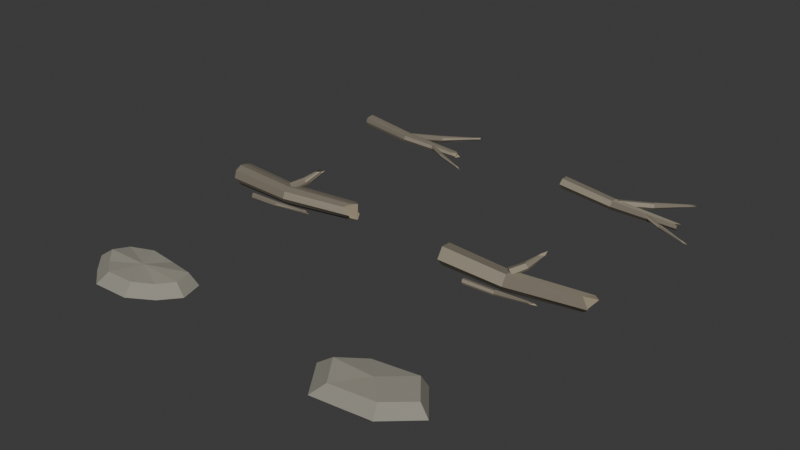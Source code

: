 # Source: ground-props.blend  (saved by Blender 5.2.44; exported with 4.5.12 LTS)
import bpy
from mathutils import Matrix  # noqa: F401  (used for matrix-valued properties, if any)

bpy.ops.wm.read_factory_settings(use_empty=True)
scene = bpy.context.scene
scene.name = 'Scene'

# ---- collections
col_collection = bpy.data.collections.new('Collection'); scene.collection.children.link(col_collection)

# ---- materials (node trees are filled in below, after node groups)
mat_field_stone___warm_limestone = bpy.data.materials.new('Field stone / warm limestone')
mat_field_stone___warm_limestone.diffuse_color = (0.3, 0.285, 0.235, 1.0)
mat_field_stone___weathered_edge = bpy.data.materials.new('Field stone / weathered edge')
mat_field_stone___weathered_edge.diffuse_color = (0.24, 0.235, 0.2, 1.0)
mat_weathered_wood___grey_bark = bpy.data.materials.new('Weathered wood / grey bark')
mat_weathered_wood___grey_bark.diffuse_color = (0.19, 0.165, 0.125, 1.0)
mat_weathered_wood___worn_ridge = bpy.data.materials.new('Weathered wood / worn ridge')
mat_weathered_wood___worn_ridge.diffuse_color = (0.29, 0.255, 0.19, 1.0)
mat_weathered_wood___exposed_grain = bpy.data.materials.new('Weathered wood / exposed grain')
mat_weathered_wood___exposed_grain.diffuse_color = (0.36, 0.3, 0.205, 1.0)

# ---- material node trees
mat_field_stone___warm_limestone.use_nodes = True; mat_field_stone___warm_limestone.node_tree.nodes.clear()
_N = mat_field_stone___warm_limestone.node_tree.nodes; _L = mat_field_stone___warm_limestone.node_tree.links
n0 = _N.new('ShaderNodeBsdfPrincipled'); n0.name = 'Principled BSDF'; n0.location = (-200, 100)
n0.inputs[0].default_value = (0.3, 0.285, 0.235, 1.0)
n0.inputs[2].default_value = 0.98
n0.inputs[10].default_value = 0.005
n1 = _N.new('ShaderNodeOutputMaterial'); n1.name = 'Material Output'; n1.location = (200, 100)
_L.new(n0.outputs[0], n1.inputs[0])
n1.is_active_output = True
mat_field_stone___weathered_edge.use_nodes = True; mat_field_stone___weathered_edge.node_tree.nodes.clear()
_N = mat_field_stone___weathered_edge.node_tree.nodes; _L = mat_field_stone___weathered_edge.node_tree.links
n0 = _N.new('ShaderNodeBsdfPrincipled'); n0.name = 'Principled BSDF'; n0.location = (-200, 100)
n0.inputs[0].default_value = (0.24, 0.235, 0.2, 1.0)
n0.inputs[2].default_value = 0.98
n0.inputs[10].default_value = 0.005
n1 = _N.new('ShaderNodeOutputMaterial'); n1.name = 'Material Output'; n1.location = (200, 100)
_L.new(n0.outputs[0], n1.inputs[0])
n1.is_active_output = True
mat_weathered_wood___grey_bark.use_nodes = True; mat_weathered_wood___grey_bark.node_tree.nodes.clear()
_N = mat_weathered_wood___grey_bark.node_tree.nodes; _L = mat_weathered_wood___grey_bark.node_tree.links
n0 = _N.new('ShaderNodeBsdfPrincipled'); n0.name = 'Principled BSDF'; n0.location = (-200, 100)
n0.inputs[0].default_value = (0.19, 0.165, 0.125, 1.0)
n0.inputs[2].default_value = 0.98
n0.inputs[10].default_value = 0.005
n1 = _N.new('ShaderNodeOutputMaterial'); n1.name = 'Material Output'; n1.location = (200, 100)
_L.new(n0.outputs[0], n1.inputs[0])
n1.is_active_output = True
mat_weathered_wood___worn_ridge.use_nodes = True; mat_weathered_wood___worn_ridge.node_tree.nodes.clear()
_N = mat_weathered_wood___worn_ridge.node_tree.nodes; _L = mat_weathered_wood___worn_ridge.node_tree.links
n0 = _N.new('ShaderNodeBsdfPrincipled'); n0.name = 'Principled BSDF'; n0.location = (-200, 100)
n0.inputs[0].default_value = (0.29, 0.255, 0.19, 1.0)
n0.inputs[2].default_value = 0.98
n0.inputs[10].default_value = 0.005
n1 = _N.new('ShaderNodeOutputMaterial'); n1.name = 'Material Output'; n1.location = (200, 100)
_L.new(n0.outputs[0], n1.inputs[0])
n1.is_active_output = True
mat_weathered_wood___exposed_grain.use_nodes = True; mat_weathered_wood___exposed_grain.node_tree.nodes.clear()
_N = mat_weathered_wood___exposed_grain.node_tree.nodes; _L = mat_weathered_wood___exposed_grain.node_tree.links
n0 = _N.new('ShaderNodeBsdfPrincipled'); n0.name = 'Principled BSDF'; n0.location = (-200, 100)
n0.inputs[0].default_value = (0.36, 0.3, 0.205, 1.0)
n0.inputs[2].default_value = 0.98
n0.inputs[10].default_value = 0.005
n1 = _N.new('ShaderNodeOutputMaterial'); n1.name = 'Material Output'; n1.location = (200, 100)
_L.new(n0.outputs[0], n1.inputs[0])
n1.is_active_output = True

# ---- world
world_world = bpy.data.worlds.new('World'); scene.world = world_world
world_world.use_nodes = True; world_world.node_tree.nodes.clear()
_N = world_world.node_tree.nodes; _L = world_world.node_tree.links
n0 = _N.new('ShaderNodeOutputWorld'); n0.name = 'World Output'; n0.location = (200, 100)
n1 = _N.new('ShaderNodeBackground'); n1.name = 'Background'; n1.location = (-200, 100)
n1.inputs[0].default_value = (0.05088, 0.05088, 0.05088, 1.0)
_L.new(n1.outputs[0], n0.inputs[0])
n0.is_active_output = True
world_world.color = (0.05088, 0.05088, 0.05088)
world_world.sun_shadow_jitter_overblur = 0.0

# ---- meshes
me_ground_prop_slab_high___surface = bpy.data.meshes.new('ground-prop-slab-high / surface')
me_ground_prop_slab_high___surface.from_pydata([(0.6278, 0.0, -0.012), (0.5704, 0.2361, -0.012), (0.1786, 0.3131, -0.012), (-0.1801, 0.3158, -0.012), (-0.5718, 0.2367, -0.012), (-0.6217, 4.338e-17, -0.012), (-0.4472, -0.1851, -0.012), (-0.2109, -0.3698, -0.012), (0.2063, -0.3617, -0.012), (0.4429, -0.1834, -0.012), (0.94, 0.0, 0.106), (0.8613, 0.3234, 0.1167), (0.3246, 0.4289, 0.08668), (-0.1667, 0.4327, 0.1302), (-0.7033, 0.3243, 0.08148), (-0.7716, 5.942e-17, 0.1261), (-0.5326, -0.2536, 0.09419), (-0.2089, -0.5066, 0.1073), (0.3626, -0.4955, 0.1155), (0.6867, -0.2512, 0.08751), (0.8222, 0.0, 0.296), (0.7616, 0.2491, 0.3067), (0.3484, 0.3303, 0.2767), (-0.02998, 0.3331, 0.3202), (-0.4431, 0.2497, 0.2715), (-0.4957, 4.575e-17, 0.3161), (-0.3117, -0.1953, 0.2842), (-0.06244, -0.3901, 0.2973), (0.3776, -0.3815, 0.3055), (0.6272, -0.1934, 0.2775), (0.16, 0.0, 0.326)], [], [(0, 1, 11, 10), (1, 2, 12, 11), (2, 3, 13, 12), (3, 4, 14, 13), (4, 5, 15, 14), (5, 6, 16, 15), (6, 7, 17, 16), (7, 8, 18, 17), (8, 9, 19, 18), (9, 0, 10, 19), (10, 11, 21, 20), (11, 12, 22, 21), (12, 13, 23, 22), (13, 14, 24, 23), (14, 15, 25, 24), (15, 16, 26, 25), (16, 17, 27, 26), (17, 18, 28, 27), (18, 19, 29, 28), (19, 10, 20, 29), (30, 20, 21), (30, 21, 22), (30, 22, 23), (30, 23, 24), (30, 24, 25), (30, 25, 26), (30, 26, 27), (30, 27, 28), (30, 28, 29), (30, 29, 20), (9, 8, 7, 6, 5, 4, 3, 2, 1, 0)])
me_ground_prop_slab_high___surface.polygons.foreach_set('material_index', [1, 1, 1, 1, 1, 1, 1, 1, 1, 1, 0, 0, 0, 0, 0, 0, 0, 0, 0, 0, 0, 0, 0, 0, 0, 0, 0, 0, 0, 0, 1])
me_ground_prop_slab_high___surface.materials.append(mat_field_stone___warm_limestone)
me_ground_prop_slab_high___surface.materials.append(mat_field_stone___weathered_edge)
me_ground_prop_slab_high___surface.update()
me_ground_prop_slab_lite___surface = bpy.data.meshes.new('ground-prop-slab-lite / surface')
me_ground_prop_slab_lite___surface.from_pydata([(0.6278, 0.0, -0.012), (0.3525, 0.3479, -0.012), (-0.2889, 0.2851, -0.012), (-0.5829, 4.067e-17, -0.012), (-0.3534, -0.3488, -0.012), (0.3108, -0.3068, -0.012), (0.94, 0.0, 0.106), (0.5629, 0.4766, 0.1167), (-0.3158, 0.3906, 0.08668), (-0.7184, 5.571e-17, 0.1302), (-0.4041, -0.4777, 0.08148), (0.5058, -0.4202, 0.1261), (0.8222, 0.0, 0.296), (0.5318, 0.3669, 0.3067), (-0.1448, 0.3008, 0.2767), (-0.4548, 4.29e-17, 0.3202), (-0.2128, -0.3679, 0.2715), (0.4879, -0.3236, 0.3161), (0.16, 0.0, 0.326)], [], [(0, 1, 7, 6), (1, 2, 8, 7), (2, 3, 9, 8), (3, 4, 10, 9), (4, 5, 11, 10), (5, 0, 6, 11), (6, 7, 13, 12), (7, 8, 14, 13), (8, 9, 15, 14), (9, 10, 16, 15), (10, 11, 17, 16), (11, 6, 12, 17), (18, 12, 13), (18, 13, 14), (18, 14, 15), (18, 15, 16), (18, 16, 17), (18, 17, 12), (5, 4, 3, 2, 1, 0)])
me_ground_prop_slab_lite___surface.polygons.foreach_set('material_index', [1, 1, 1, 1, 1, 1, 0, 0, 0, 0, 0, 0, 0, 0, 0, 0, 0, 0, 1])
me_ground_prop_slab_lite___surface.materials.append(mat_field_stone___warm_limestone)
me_ground_prop_slab_lite___surface.materials.append(mat_field_stone___weathered_edge)
me_ground_prop_slab_lite___surface.update()
me_ground_prop_split_log_high___surface = bpy.data.meshes.new('ground-prop-split-log-high / surface')
me_ground_prop_split_log_high___surface.from_pydata([(-1.141, -0.1994, 0.1899), (-1.144, -0.1312, 0.09454), (-1.147, -0.05498, 0.02047), (-1.152, 0.06162, 0.0002275), (-1.156, 0.131, 0.09466), (-1.158, 0.1784, 0.1899), (-1.158, 0.1611, 0.3071), (-1.153, 0.04995, 0.3439), (-1.148, -0.05527, 0.3601), (-1.143, -0.161, 0.307), (-0.08257, -0.1998, 0.1587), (-0.08497, -0.1384, 0.07288), (-0.08779, -0.0698, 0.006216), (-0.09248, 0.03514, -0.012), (-0.0957, 0.09762, 0.07299), (-0.09803, 0.1402, 0.1587), (-0.0978, 0.1246, 0.2642), (-0.0934, 0.02463, 0.2973), (-0.08917, -0.07007, 0.3119), (-0.08462, -0.1652, 0.2641), (1.125, -0.05202, 0.2003), (1.015, -0.003825, 0.1256), (0.9946, 0.05461, 0.06787), (1.103, 0.1504, 0.05264), (1.09, 0.2039, 0.126), (0.9778, 0.2357, 0.1996), (1.017, 0.2241, 0.291), (1.121, 0.1422, 0.3201), (1.059, 0.05738, 0.3323), (0.9804, -0.02861, 0.2907), (-0.04607, -0.03393, 0.2799), (-0.04866, -0.004932, 0.2455), (-0.05572, 0.02838, 0.2113), (-0.09224, 0.06103, 0.2163), (-0.125, 0.07139, 0.2455), (-0.1581, 0.07815, 0.2799), (-0.1585, 0.04841, 0.3192), (-0.136, 0.01319, 0.3358), (-0.1084, -0.02437, 0.3488), (-0.07165, -0.03839, 0.3191), (0.1177, 0.1004, 0.3772), (0.1154, 0.1265, 0.3462), (0.1091, 0.1564, 0.3154), (0.0762, 0.1858, 0.3199), (0.04675, 0.1952, 0.3461), (0.01687, 0.2012, 0.3772), (0.01655, 0.1745, 0.4125), (0.03681, 0.1428, 0.4274), (0.06165, 0.109, 0.4391), (0.09473, 0.09635, 0.4124), (0.2317, 0.3014, 0.515), (0.1773, 0.2617, 0.4581), (0.2261, 0.3293, 0.4821), (0.2488, 0.3844, 0.5149), (0.1713, 0.3269, 0.4808), (0.132, 0.3063, 0.4787), (0.2003, 0.3609, 0.5494), (0.2169, 0.3505, 0.5618), (0.1598, 0.263, 0.5142), (0.1889, 0.2684, 0.5096), (-0.6381, -0.3209, 0.07495), (-0.6375, -0.3155, 0.04909), (-0.6377, -0.2954, 0.02735), (-0.6393, -0.2673, 0.03612), (-0.6408, -0.2443, 0.04904), (-0.6424, -0.23, 0.07495), (-0.6423, -0.2471, 0.09892), (-0.642, -0.2664, 0.117), (-0.6408, -0.2955, 0.1225), (-0.6392, -0.313, 0.09888), (-0.1284, -0.3098, 0.08275), (-0.1278, -0.305, 0.05948), (-0.128, -0.2869, 0.03991), (-0.1295, -0.2617, 0.0478), (-0.1308, -0.241, 0.05943), (-0.1322, -0.2281, 0.08275), (-0.1322, -0.2434, 0.1043), (-0.1319, -0.2608, 0.1206), (-0.1309, -0.287, 0.1255), (-0.1294, -0.3027, 0.1043), (0.3641, -0.249, 0.1081), (0.3798, -0.2462, 0.09824), (0.4882, -0.233, 0.09313), (0.4442, -0.2238, 0.0952), (0.3462, -0.2192, 0.09716), (0.4141, -0.2102, 0.1098), (0.4938, -0.2133, 0.122), (0.4049, -0.2252, 0.1263), (0.3486, -0.2396, 0.1266), (0.4529, -0.2416, 0.1206)], [], [(0, 1, 11, 10), (1, 2, 12, 11), (2, 3, 13, 12), (3, 4, 14, 13), (4, 5, 15, 14), (5, 6, 16, 15), (6, 7, 17, 16), (7, 8, 18, 17), (8, 9, 19, 18), (9, 0, 10, 19), (10, 11, 21, 20), (11, 12, 22, 21), (12, 13, 23, 22), (13, 14, 24, 23), (14, 15, 25, 24), (15, 16, 26, 25), (16, 17, 27, 26), (17, 18, 28, 27), (18, 19, 29, 28), (19, 10, 20, 29), (9, 8, 7, 6, 5, 4, 3, 2, 1, 0), (20, 21, 22, 23, 24, 25, 26, 27, 28, 29), (30, 31, 41, 40), (31, 32, 42, 41), (32, 33, 43, 42), (33, 34, 44, 43), (34, 35, 45, 44), (35, 36, 46, 45), (36, 37, 47, 46), (37, 38, 48, 47), (38, 39, 49, 48), (39, 30, 40, 49), (40, 41, 51, 50), (41, 42, 52, 51), (42, 43, 53, 52), (43, 44, 54, 53), (44, 45, 55, 54), (45, 46, 56, 55), (46, 47, 57, 56), (47, 48, 58, 57), (48, 49, 59, 58), (49, 40, 50, 59), (39, 38, 37, 36, 35, 34, 33, 32, 31, 30), (50, 51, 52, 53, 54, 55, 56, 57, 58, 59), (60, 61, 71, 70), (61, 62, 72, 71), (62, 63, 73, 72), (63, 64, 74, 73), (64, 65, 75, 74), (65, 66, 76, 75), (66, 67, 77, 76), (67, 68, 78, 77), (68, 69, 79, 78), (69, 60, 70, 79), (70, 71, 81, 80), (71, 72, 82, 81), (72, 73, 83, 82), (73, 74, 84, 83), (74, 75, 85, 84), (75, 76, 86, 85), (76, 77, 87, 86), (77, 78, 88, 87), (78, 79, 89, 88), (79, 70, 80, 89), (69, 68, 67, 66, 65, 64, 63, 62, 61, 60), (80, 81, 82, 83, 84, 85, 86, 87, 88, 89)])
me_ground_prop_split_log_high___surface.polygons.foreach_set('material_index', [1, 0, 0, 0, 0, 1, 0, 0, 0, 0, 0, 0, 0, 0, 1, 0, 0, 0, 0, 1, 2, 2, 1, 0, 0, 0, 0, 1, 0, 0, 0, 0, 0, 0, 0, 0, 1, 0, 0, 0, 0, 1, 2, 2, 1, 0, 0, 0, 0, 1, 0, 0, 0, 0, 0, 0, 0, 0, 1, 0, 0, 0, 0, 1, 2, 2])
me_ground_prop_split_log_high___surface.materials.append(mat_weathered_wood___grey_bark)
me_ground_prop_split_log_high___surface.materials.append(mat_weathered_wood___worn_ridge)
me_ground_prop_split_log_high___surface.materials.append(mat_weathered_wood___exposed_grain)
me_ground_prop_split_log_high___surface.update()
me_ground_prop_split_log_lite___surface = bpy.data.meshes.new('ground-prop-split-log-lite / surface')
me_ground_prop_split_log_lite___surface.from_pydata([(-1.141, -0.1994, 0.1581), (-1.146, -0.08105, 0.01752), (-1.153, 0.08904, 0.003767), (-1.159, 0.1993, 0.1581), (-1.154, 0.08095, 0.2985), (-1.147, -0.08922, 0.3127), (-0.08257, -0.1998, 0.1269), (-0.08684, -0.09327, 0.0003771), (-0.09374, 0.05982, -0.012), (-0.09888, 0.159, 0.1269), (-0.09462, 0.05253, 0.2533), (-0.08771, -0.1006, 0.2661), (1.125, -0.05202, 0.1684), (1.014, 0.03516, 0.05858), (0.9895, 0.1666, 0.0478), (1.098, 0.2575, 0.1683), (1.09, 0.165, 0.2775), (0.9867, 0.02761, 0.2881), (-0.04607, -0.03393, 0.2481), (-0.05697, 0.01589, 0.1973), (-0.1051, 0.07302, 0.1856), (-0.1538, 0.07383, 0.2481), (-0.1431, 0.02412, 0.2989), (-0.09493, -0.03307, 0.3107), (0.1177, 0.1004, 0.3453), (0.1079, 0.1452, 0.2996), (0.06465, 0.1966, 0.289), (0.02077, 0.1973, 0.3453), (0.03045, 0.1526, 0.391), (0.07377, 0.1011, 0.4017), (0.2317, 0.3014, 0.4831), (0.1735, 0.2715, 0.4187), (0.2031, 0.3502, 0.4531), (0.2201, 0.3903, 0.5128), (0.1628, 0.3048, 0.4887), (0.1616, 0.2544, 0.476), (-0.6381, -0.3209, 0.0431), (-0.6377, -0.3019, 0.004997), (-0.6398, -0.2549, -0.0002515), (-0.6419, -0.2392, 0.0431), (-0.6423, -0.258, 0.08127), (-0.6402, -0.3051, 0.08642), (-0.1284, -0.3098, 0.0509), (-0.128, -0.2928, 0.01661), (-0.1299, -0.2505, 0.01189), (-0.1318, -0.2363, 0.0509), (-0.1322, -0.2533, 0.08526), (-0.1303, -0.2956, 0.08989), (0.3641, -0.249, 0.07622), (0.3797, -0.2407, 0.06149), (0.4874, -0.2168, 0.06298), (0.4431, -0.2125, 0.07888), (0.3456, -0.2247, 0.09094), (0.4149, -0.2403, 0.09526)], [], [(0, 1, 7, 6), (1, 2, 8, 7), (2, 3, 9, 8), (3, 4, 10, 9), (4, 5, 11, 10), (5, 0, 6, 11), (6, 7, 13, 12), (7, 8, 14, 13), (8, 9, 15, 14), (9, 10, 16, 15), (10, 11, 17, 16), (11, 6, 12, 17), (5, 4, 3, 2, 1, 0), (12, 13, 14, 15, 16, 17), (18, 19, 25, 24), (19, 20, 26, 25), (20, 21, 27, 26), (21, 22, 28, 27), (22, 23, 29, 28), (23, 18, 24, 29), (24, 25, 31, 30), (25, 26, 32, 31), (26, 27, 33, 32), (27, 28, 34, 33), (28, 29, 35, 34), (29, 24, 30, 35), (23, 22, 21, 20, 19, 18), (30, 31, 32, 33, 34, 35), (36, 37, 43, 42), (37, 38, 44, 43), (38, 39, 45, 44), (39, 40, 46, 45), (40, 41, 47, 46), (41, 36, 42, 47), (42, 43, 49, 48), (43, 44, 50, 49), (44, 45, 51, 50), (45, 46, 52, 51), (46, 47, 53, 52), (47, 42, 48, 53), (41, 40, 39, 38, 37, 36), (48, 49, 50, 51, 52, 53)])
me_ground_prop_split_log_lite___surface.polygons.foreach_set('material_index', [1, 0, 0, 0, 0, 1, 0, 0, 0, 0, 1, 0, 2, 2, 1, 0, 0, 0, 0, 1, 0, 0, 0, 0, 1, 0, 2, 2, 1, 0, 0, 0, 0, 1, 0, 0, 0, 0, 1, 0, 2, 2])
me_ground_prop_split_log_lite___surface.materials.append(mat_weathered_wood___grey_bark)
me_ground_prop_split_log_lite___surface.materials.append(mat_weathered_wood___worn_ridge)
me_ground_prop_split_log_lite___surface.materials.append(mat_weathered_wood___exposed_grain)
me_ground_prop_split_log_lite___surface.update()
me_ground_prop_fallen_limb_high___surface = bpy.data.meshes.new('ground-prop-fallen-limb-high / surface')
me_ground_prop_fallen_limb_high___surface.from_pydata([(-1.242, 0.01054, 0.1119), (-1.239, 0.03923, 0.05286), (-1.234, 0.09262, 0.02691), (-1.227, 0.154, 0.007118), (-1.222, 0.2007, 0.05297), (-1.22, 0.209, 0.1119), (-1.22, 0.2087, 0.1768), (-1.226, 0.1507, 0.2071), (-1.232, 0.09239, 0.1971), (-1.239, 0.03113, 0.1768), (-0.2706, -0.1219, 0.08233), (-0.2683, -0.09605, 0.02916), (-0.2633, -0.048, 0.005809), (-0.2575, 0.007213, -0.012), (-0.2525, 0.0493, 0.02927), (-0.2512, 0.05672, 0.08233), (-0.2507, 0.05643, 0.1407), (-0.2561, 0.004228, 0.168), (-0.2618, -0.04821, 0.159), (-0.268, -0.1033, 0.1407), (0.8562, -0.167, 0.09131), (0.8267, -0.1479, 0.05912), (0.727, -0.1074, 0.04586), (0.7879, -0.07985, 0.03442), (0.8789, -0.06367, 0.05877), (0.7997, -0.05046, 0.09198), (0.7326, -0.04333, 0.1283), (0.8268, -0.08579, 0.144), (0.8655, -0.1224, 0.1381), (0.7534, -0.1444, 0.128), (-0.1587, -0.05906, 0.1119), (-0.1728, -0.03885, 0.07747), (-0.1886, -0.01629, 0.05072), (-0.2128, 0.01824, 0.04341), (-0.2272, 0.0388, 0.07751), (-0.237, 0.05283, 0.1119), (-0.2334, 0.04771, 0.1542), (-0.2104, 0.0148, 0.1675), (-0.1885, -0.01636, 0.1734), (-0.1666, -0.04767, 0.1542), (0.2834, 0.229, 0.09892), (0.2706, 0.2472, 0.06792), (0.2564, 0.2675, 0.04384), (0.2347, 0.2986, 0.03726), (0.2217, 0.3171, 0.06796), (0.2129, 0.3297, 0.09892), (0.2161, 0.3251, 0.137), (0.2368, 0.2955, 0.149), (0.2565, 0.2674, 0.1542), (0.2762, 0.2393, 0.137), (0.7673, 0.6528, 0.1119), (0.675, 0.5965, 0.1024), (0.6557, 0.5923, 0.09498), (0.7413, 0.6664, 0.09295), (0.7284, 0.6659, 0.1024), (0.6357, 0.6068, 0.1119), (0.6687, 0.6278, 0.1236), (0.7569, 0.6759, 0.1273), (0.7098, 0.6301, 0.1289), (0.6478, 0.5738, 0.1236), (0.1945, -0.07539, 0.1119), (0.1981, -0.06462, 0.0921), (0.203, -0.05096, 0.07239), (0.2131, -0.02833, 0.07529), (0.22, -0.01454, 0.09208), (0.2267, -0.001838, 0.1119), (0.2236, -0.01194, 0.1345), (0.2157, -0.03109, 0.1441), (0.2067, -0.05262, 0.1515), (0.1986, -0.06893, 0.1345), (0.6171, -0.2721, 0.08033), (0.6203, -0.2624, 0.06249), (0.6247, -0.2501, 0.04476), (0.6338, -0.2298, 0.04737), (0.6401, -0.2174, 0.06247), (0.6461, -0.2059, 0.08033), (0.6433, -0.215, 0.1007), (0.6362, -0.2322, 0.1093), (0.6281, -0.2516, 0.116), (0.6208, -0.2663, 0.1006), (1.105, -0.4454, 0.06138), (1.028, -0.4077, 0.05952), (1.106, -0.437, 0.04899), (1.168, -0.4555, 0.04662), (1.078, -0.4109, 0.05707), (1.045, -0.3916, 0.0653), (1.145, -0.4389, 0.06678), (1.151, -0.4489, 0.06929), (1.046, -0.4106, 0.07744), (1.061, -0.4234, 0.07106)], [], [(0, 1, 11, 10), (1, 2, 12, 11), (2, 3, 13, 12), (3, 4, 14, 13), (4, 5, 15, 14), (5, 6, 16, 15), (6, 7, 17, 16), (7, 8, 18, 17), (8, 9, 19, 18), (9, 0, 10, 19), (10, 11, 21, 20), (11, 12, 22, 21), (12, 13, 23, 22), (13, 14, 24, 23), (14, 15, 25, 24), (15, 16, 26, 25), (16, 17, 27, 26), (17, 18, 28, 27), (18, 19, 29, 28), (19, 10, 20, 29), (9, 8, 7, 6, 5, 4, 3, 2, 1, 0), (20, 21, 22, 23, 24, 25, 26, 27, 28, 29), (30, 31, 41, 40), (31, 32, 42, 41), (32, 33, 43, 42), (33, 34, 44, 43), (34, 35, 45, 44), (35, 36, 46, 45), (36, 37, 47, 46), (37, 38, 48, 47), (38, 39, 49, 48), (39, 30, 40, 49), (40, 41, 51, 50), (41, 42, 52, 51), (42, 43, 53, 52), (43, 44, 54, 53), (44, 45, 55, 54), (45, 46, 56, 55), (46, 47, 57, 56), (47, 48, 58, 57), (48, 49, 59, 58), (49, 40, 50, 59), (39, 38, 37, 36, 35, 34, 33, 32, 31, 30), (50, 51, 52, 53, 54, 55, 56, 57, 58, 59), (60, 61, 71, 70), (61, 62, 72, 71), (62, 63, 73, 72), (63, 64, 74, 73), (64, 65, 75, 74), (65, 66, 76, 75), (66, 67, 77, 76), (67, 68, 78, 77), (68, 69, 79, 78), (69, 60, 70, 79), (70, 71, 81, 80), (71, 72, 82, 81), (72, 73, 83, 82), (73, 74, 84, 83), (74, 75, 85, 84), (75, 76, 86, 85), (76, 77, 87, 86), (77, 78, 88, 87), (78, 79, 89, 88), (79, 70, 80, 89), (69, 68, 67, 66, 65, 64, 63, 62, 61, 60), (80, 81, 82, 83, 84, 85, 86, 87, 88, 89)])
me_ground_prop_fallen_limb_high___surface.polygons.foreach_set('material_index', [1, 0, 0, 0, 0, 1, 0, 0, 0, 0, 0, 0, 0, 0, 1, 0, 0, 0, 0, 1, 2, 2, 1, 0, 0, 0, 0, 1, 0, 0, 0, 0, 0, 0, 0, 0, 1, 0, 0, 0, 0, 1, 2, 2, 1, 0, 0, 0, 0, 1, 0, 0, 0, 0, 0, 0, 0, 0, 1, 0, 0, 0, 0, 1, 2, 2])
me_ground_prop_fallen_limb_high___surface.materials.append(mat_weathered_wood___grey_bark)
me_ground_prop_fallen_limb_high___surface.materials.append(mat_weathered_wood___worn_ridge)
me_ground_prop_fallen_limb_high___surface.materials.append(mat_weathered_wood___exposed_grain)
me_ground_prop_fallen_limb_high___surface.update()
me_ground_prop_fallen_limb_lite___surface = bpy.data.meshes.new('ground-prop-fallen-limb-lite / surface')
me_ground_prop_fallen_limb_lite___surface.from_pydata([(-1.242, 0.01054, 0.09593), (-1.236, 0.07013, 0.008896), (-1.226, 0.1645, 0.01851), (-1.218, 0.2296, 0.09593), (-1.224, 0.1698, 0.1828), (-1.234, 0.07543, 0.1734), (-0.2706, -0.1219, 0.06633), (-0.2655, -0.06824, -0.012), (-0.2562, 0.01671, -0.003348), (-0.2492, 0.07525, 0.06633), (-0.2543, 0.02143, 0.1445), (-0.2635, -0.06347, 0.1361), (0.8562, -0.167, 0.07531), (0.8284, -0.1309, 0.02775), (0.7313, -0.06782, 0.03405), (0.7929, -0.03827, 0.07606), (0.8779, -0.0807, 0.123), (0.7922, -0.1239, 0.1186), (-0.1587, -0.05906, 0.09593), (-0.1832, -0.02401, 0.04516), (-0.2185, 0.02636, 0.0402), (-0.2413, 0.05901, 0.09593), (-0.2168, 0.02398, 0.1466), (-0.1815, -0.02641, 0.1518), (0.2834, 0.229, 0.08293), (0.2613, 0.2606, 0.03724), (0.2296, 0.3059, 0.03277), (0.209, 0.3353, 0.08293), (0.2311, 0.3037, 0.1286), (0.2628, 0.2584, 0.1332), (0.7673, 0.6528, 0.09593), (0.6721, 0.6006, 0.08187), (0.6474, 0.6041, 0.08049), (0.7333, 0.6777, 0.09593), (0.7313, 0.6618, 0.11), (0.6511, 0.5849, 0.1114), (0.1945, -0.07539, 0.09593), (0.2018, -0.05487, 0.06671), (0.2167, -0.0202, 0.05993), (0.2255, -0.004675, 0.09593), (0.2182, -0.02512, 0.1252), (0.2033, -0.05983, 0.132), (0.6171, -0.2721, 0.06434), (0.6237, -0.2536, 0.03804), (0.637, -0.2224, 0.03194), (0.645, -0.2085, 0.06434), (0.6384, -0.2269, 0.09065), (0.6251, -0.2581, 0.09677), (1.105, -0.4454, 0.04538), (1.029, -0.4046, 0.04055), (1.11, -0.4273, 0.03411), (1.171, -0.448, 0.04219), (1.077, -0.4143, 0.05657), (1.038, -0.4099, 0.06068)], [], [(0, 1, 7, 6), (1, 2, 8, 7), (2, 3, 9, 8), (3, 4, 10, 9), (4, 5, 11, 10), (5, 0, 6, 11), (6, 7, 13, 12), (7, 8, 14, 13), (8, 9, 15, 14), (9, 10, 16, 15), (10, 11, 17, 16), (11, 6, 12, 17), (5, 4, 3, 2, 1, 0), (12, 13, 14, 15, 16, 17), (18, 19, 25, 24), (19, 20, 26, 25), (20, 21, 27, 26), (21, 22, 28, 27), (22, 23, 29, 28), (23, 18, 24, 29), (24, 25, 31, 30), (25, 26, 32, 31), (26, 27, 33, 32), (27, 28, 34, 33), (28, 29, 35, 34), (29, 24, 30, 35), (23, 22, 21, 20, 19, 18), (30, 31, 32, 33, 34, 35), (36, 37, 43, 42), (37, 38, 44, 43), (38, 39, 45, 44), (39, 40, 46, 45), (40, 41, 47, 46), (41, 36, 42, 47), (42, 43, 49, 48), (43, 44, 50, 49), (44, 45, 51, 50), (45, 46, 52, 51), (46, 47, 53, 52), (47, 42, 48, 53), (41, 40, 39, 38, 37, 36), (48, 49, 50, 51, 52, 53)])
me_ground_prop_fallen_limb_lite___surface.polygons.foreach_set('material_index', [1, 0, 0, 0, 0, 1, 0, 0, 0, 0, 1, 0, 2, 2, 1, 0, 0, 0, 0, 1, 0, 0, 0, 0, 1, 0, 2, 2, 1, 0, 0, 0, 0, 1, 0, 0, 0, 0, 1, 0, 2, 2])
me_ground_prop_fallen_limb_lite___surface.materials.append(mat_weathered_wood___grey_bark)
me_ground_prop_fallen_limb_lite___surface.materials.append(mat_weathered_wood___worn_ridge)
me_ground_prop_fallen_limb_lite___surface.materials.append(mat_weathered_wood___exposed_grain)
me_ground_prop_fallen_limb_lite___surface.update()

# ---- objects
ob_ground_prop_slab_high = bpy.data.objects.new('ground-prop-slab-high', None)
ob_ground_prop_slab_high___surface = bpy.data.objects.new('ground-prop-slab-high / surface', me_ground_prop_slab_high___surface)
ob_ground_prop_slab_lite = bpy.data.objects.new('ground-prop-slab-lite', None)
ob_ground_prop_slab_lite___surface = bpy.data.objects.new('ground-prop-slab-lite / surface', me_ground_prop_slab_lite___surface)
ob_ground_prop_split_log_high = bpy.data.objects.new('ground-prop-split-log-high', None)
ob_ground_prop_split_log_high___surface = bpy.data.objects.new('ground-prop-split-log-high / surface', me_ground_prop_split_log_high___surface)
ob_ground_prop_split_log_lite = bpy.data.objects.new('ground-prop-split-log-lite', None)
ob_ground_prop_split_log_lite___surface = bpy.data.objects.new('ground-prop-split-log-lite / surface', me_ground_prop_split_log_lite___surface)
ob_ground_prop_fallen_limb_high = bpy.data.objects.new('ground-prop-fallen-limb-high', None)
ob_ground_prop_fallen_limb_high___surface = bpy.data.objects.new('ground-prop-fallen-limb-high / surface', me_ground_prop_fallen_limb_high___surface)
ob_ground_prop_fallen_limb_lite = bpy.data.objects.new('ground-prop-fallen-limb-lite', None)
ob_ground_prop_fallen_limb_lite___surface = bpy.data.objects.new('ground-prop-fallen-limb-lite / surface', me_ground_prop_fallen_limb_lite___surface)

# ---- transforms, parenting, visibility, modifiers, constraints
ob_ground_prop_slab_high.location = (0.0, 0.0, 0.0)
ob_ground_prop_slab_high___surface.parent = ob_ground_prop_slab_high
ob_ground_prop_slab_high___surface.location = (0.0, 0.0, 0.0)
ob_ground_prop_slab_lite.location = (4.0, 0.0, 0.0)
ob_ground_prop_slab_lite___surface.parent = ob_ground_prop_slab_lite
ob_ground_prop_slab_lite___surface.location = (0.0, 0.0, 0.0)
ob_ground_prop_split_log_high.location = (0.0, 3.0, 0.0)
ob_ground_prop_split_log_high___surface.parent = ob_ground_prop_split_log_high
ob_ground_prop_split_log_high___surface.location = (0.0, 0.0, 0.0)
ob_ground_prop_split_log_lite.location = (4.0, 3.0, 0.0)
ob_ground_prop_split_log_lite___surface.parent = ob_ground_prop_split_log_lite
ob_ground_prop_split_log_lite___surface.location = (0.0, 0.0, 0.0)
ob_ground_prop_fallen_limb_high.location = (0.0, 6.0, 0.0)
ob_ground_prop_fallen_limb_high___surface.parent = ob_ground_prop_fallen_limb_high
ob_ground_prop_fallen_limb_high___surface.location = (0.0, 0.0, 0.0)
ob_ground_prop_fallen_limb_lite.location = (4.0, 6.0, 0.0)
ob_ground_prop_fallen_limb_lite___surface.parent = ob_ground_prop_fallen_limb_lite
ob_ground_prop_fallen_limb_lite___surface.location = (0.0, 0.0, 0.0)

# ---- collection membership
col_collection.objects.link(ob_ground_prop_slab_high)
col_collection.objects.link(ob_ground_prop_slab_high___surface)
col_collection.objects.link(ob_ground_prop_slab_lite)
col_collection.objects.link(ob_ground_prop_slab_lite___surface)
col_collection.objects.link(ob_ground_prop_split_log_high)
col_collection.objects.link(ob_ground_prop_split_log_high___surface)
col_collection.objects.link(ob_ground_prop_split_log_lite)
col_collection.objects.link(ob_ground_prop_split_log_lite___surface)
col_collection.objects.link(ob_ground_prop_fallen_limb_high)
col_collection.objects.link(ob_ground_prop_fallen_limb_high___surface)
col_collection.objects.link(ob_ground_prop_fallen_limb_lite)
col_collection.objects.link(ob_ground_prop_fallen_limb_lite___surface)

# ---- scene / render settings (as saved in the file)
scene.frame_start = 1; scene.frame_end = 250; scene.frame_set(1)
scene.render.engine = 'BLENDER_EEVEE_NEXT'
scene.render.bake_bias = 0.0
scene.render.bake_samples = 0
scene.render.compositor_device = 'GPU'
scene.eevee.use_volume_custom_range = False
scene.eevee.fast_gi_thickness_near = 0.1
scene.eevee.fast_gi_thickness_far = 0.0
scene.eevee.ray_tracing_options.screen_trace_thickness = 0.1
bpy.context.view_layer.update()

# ---- added for rendering (the .blend has no active camera and no usable light): camera, sun
cam_auto = bpy.data.cameras.new('AutoCamera')
cam_auto.lens = 50.0
cam_auto.sensor_width = 36.0
cam_auto.clip_end = 1000.0
ob_auto_camera = bpy.data.objects.new('AutoCamera', cam_auto)
scene.collection.objects.link(ob_auto_camera)
ob_auto_camera.location = (10.8908, -7.62572, 7.41577)
ob_auto_camera.rotation_euler = (1.09748, -7.21219e-08, 0.694738)
scene.camera = ob_auto_camera
light_auto_sun = bpy.data.lights.new('AutoSun', 'SUN')
light_auto_sun.energy = 3.0
light_auto_sun.angle = 0.0523599
ob_auto_sun = bpy.data.objects.new('AutoSun', light_auto_sun)
scene.collection.objects.link(ob_auto_sun)
ob_auto_sun.rotation_euler = (0.872665, 0.174533, 0.523599)
bpy.context.view_layer.update()
